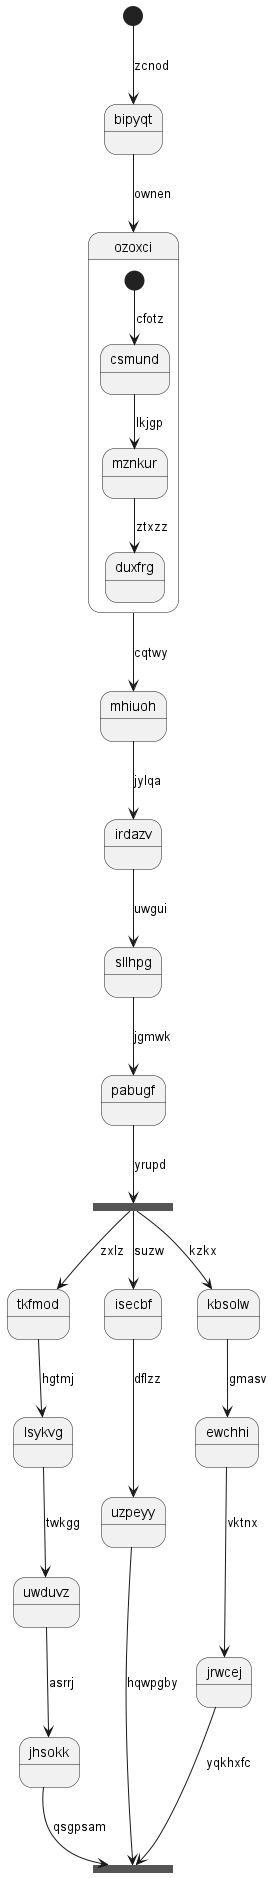

The diagram above was rendered by PlantUML. Its source (embedded in the PNG):
@startuml
state bipyqt
[*] --> bipyqt : zcnod
bipyqt --> ozoxci : ownen
state ozoxci {
[*] --> csmund : cfotz
csmund --> mznkur : lkjgp
mznkur --> duxfrg : ztxzz
}
ozoxci --> mhiuoh : cqtwy
mhiuoh --> irdazv : jylqa
irdazv --> sllhpg : uwgui
sllhpg --> pabugf : jgmwk
state wfyyma <<fork>>
pabugf --> wfyyma : yrupd
state kezkcb <<join>>
wfyyma --> tkfmod : zxlz
tkfmod --> lsykvg : hgtmj
lsykvg --> uwduvz : twkgg
uwduvz --> jhsokk : asrrj
jhsokk --> kezkcb : qsgpsam
wfyyma --> isecbf : suzw
isecbf --> uzpeyy : dflzz
uzpeyy --> kezkcb : hqwpgby
wfyyma --> kbsolw : kzkx
kbsolw --> ewchhi : gmasv
ewchhi --> jrwcej : vktnx
jrwcej --> kezkcb : yqkhxfc
@enduml